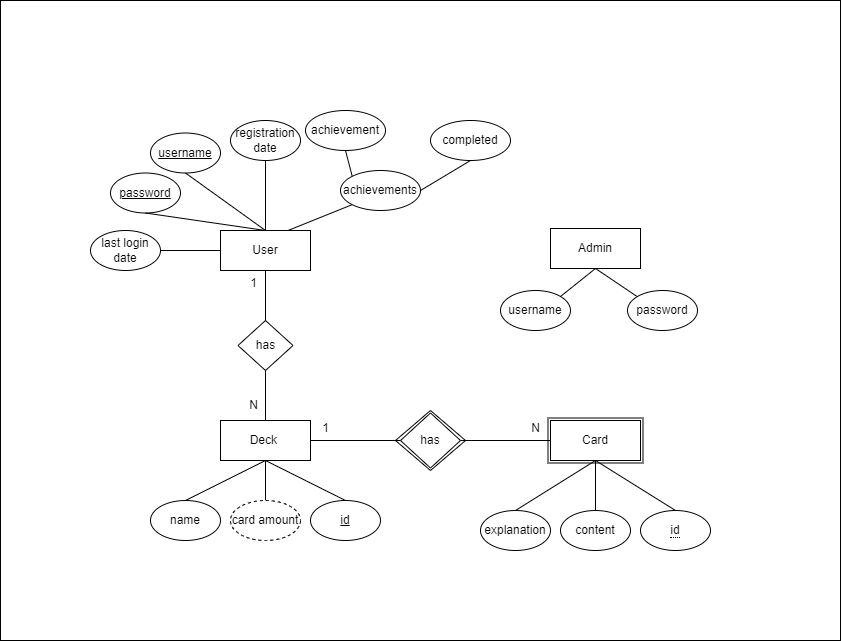

The diagram above was exported from draw.io. Its source (the exported page's mxGraphModel, read from the mxfile embedded in the PNG):
<mxGraphModel dx="1477" dy="600" grid="1" gridSize="10" guides="1" tooltips="1" connect="1" arrows="1" fold="1" page="1" pageScale="1" pageWidth="827" pageHeight="1169" math="0" shadow="0">
  <root>
    <mxCell id="0" />
    <mxCell id="1" parent="0" />
    <mxCell id="das_QqZUxBWfvd6CgpMQ-52" value="" style="rounded=0;whiteSpace=wrap;html=1;" parent="1" vertex="1">
      <mxGeometry x="130" y="110" width="840" height="640" as="geometry" />
    </mxCell>
    <mxCell id="das_QqZUxBWfvd6CgpMQ-37" value="" style="rounded=0;whiteSpace=wrap;html=1;" parent="1" vertex="1">
      <mxGeometry x="677.5" y="527.5" width="95" height="45" as="geometry" />
    </mxCell>
    <mxCell id="das_QqZUxBWfvd6CgpMQ-36" value="" style="rhombus;whiteSpace=wrap;html=1;" parent="1" vertex="1">
      <mxGeometry x="525" y="520" width="70" height="60" as="geometry" />
    </mxCell>
    <mxCell id="das_QqZUxBWfvd6CgpMQ-1" value="User" style="rounded=0;whiteSpace=wrap;html=1;" parent="1" vertex="1">
      <mxGeometry x="350" y="340" width="90" height="40" as="geometry" />
    </mxCell>
    <mxCell id="das_QqZUxBWfvd6CgpMQ-2" value="&lt;u&gt;password&lt;/u&gt;" style="ellipse;whiteSpace=wrap;html=1;" parent="1" vertex="1">
      <mxGeometry x="240" y="282.5" width="70" height="40" as="geometry" />
    </mxCell>
    <mxCell id="das_QqZUxBWfvd6CgpMQ-4" value="&lt;u&gt;username&lt;/u&gt;" style="ellipse;whiteSpace=wrap;html=1;" parent="1" vertex="1">
      <mxGeometry x="280" y="242.5" width="70" height="40" as="geometry" />
    </mxCell>
    <mxCell id="das_QqZUxBWfvd6CgpMQ-5" value="registration date" style="ellipse;whiteSpace=wrap;html=1;" parent="1" vertex="1">
      <mxGeometry x="360" y="230" width="70" height="40" as="geometry" />
    </mxCell>
    <mxCell id="das_QqZUxBWfvd6CgpMQ-6" value="" style="endArrow=none;html=1;rounded=0;entryX=0.5;entryY=1;entryDx=0;entryDy=0;exitX=0.5;exitY=0;exitDx=0;exitDy=0;" parent="1" source="das_QqZUxBWfvd6CgpMQ-1" target="das_QqZUxBWfvd6CgpMQ-2" edge="1">
      <mxGeometry width="50" height="50" relative="1" as="geometry">
        <mxPoint x="390" y="400" as="sourcePoint" />
        <mxPoint x="440" y="350" as="targetPoint" />
      </mxGeometry>
    </mxCell>
    <mxCell id="das_QqZUxBWfvd6CgpMQ-7" value="" style="endArrow=none;html=1;rounded=0;entryX=0.5;entryY=1;entryDx=0;entryDy=0;exitX=0.5;exitY=0;exitDx=0;exitDy=0;" parent="1" source="das_QqZUxBWfvd6CgpMQ-1" target="das_QqZUxBWfvd6CgpMQ-5" edge="1">
      <mxGeometry width="50" height="50" relative="1" as="geometry">
        <mxPoint x="405" y="350" as="sourcePoint" />
        <mxPoint x="315" y="310" as="targetPoint" />
      </mxGeometry>
    </mxCell>
    <mxCell id="das_QqZUxBWfvd6CgpMQ-8" value="" style="endArrow=none;html=1;rounded=0;entryX=0.5;entryY=1;entryDx=0;entryDy=0;exitX=0.5;exitY=0;exitDx=0;exitDy=0;" parent="1" source="das_QqZUxBWfvd6CgpMQ-1" target="das_QqZUxBWfvd6CgpMQ-4" edge="1">
      <mxGeometry width="50" height="50" relative="1" as="geometry">
        <mxPoint x="405" y="350" as="sourcePoint" />
        <mxPoint x="405" y="310" as="targetPoint" />
      </mxGeometry>
    </mxCell>
    <mxCell id="das_QqZUxBWfvd6CgpMQ-11" value="Deck&amp;nbsp;" style="rounded=0;whiteSpace=wrap;html=1;" parent="1" vertex="1">
      <mxGeometry x="350" y="530" width="90" height="40" as="geometry" />
    </mxCell>
    <mxCell id="das_QqZUxBWfvd6CgpMQ-12" value="has" style="rhombus;whiteSpace=wrap;html=1;" parent="1" vertex="1">
      <mxGeometry x="367.5" y="430" width="55" height="50" as="geometry" />
    </mxCell>
    <mxCell id="das_QqZUxBWfvd6CgpMQ-13" value="" style="endArrow=none;html=1;rounded=0;entryX=0.5;entryY=1;entryDx=0;entryDy=0;exitX=0.5;exitY=0;exitDx=0;exitDy=0;" parent="1" source="das_QqZUxBWfvd6CgpMQ-12" target="das_QqZUxBWfvd6CgpMQ-1" edge="1">
      <mxGeometry width="50" height="50" relative="1" as="geometry">
        <mxPoint x="410" y="450" as="sourcePoint" />
        <mxPoint x="460" y="400" as="targetPoint" />
      </mxGeometry>
    </mxCell>
    <mxCell id="das_QqZUxBWfvd6CgpMQ-14" value="" style="endArrow=none;html=1;rounded=0;exitX=0.5;exitY=0;exitDx=0;exitDy=0;" parent="1" source="das_QqZUxBWfvd6CgpMQ-11" edge="1">
      <mxGeometry width="50" height="50" relative="1" as="geometry">
        <mxPoint x="405" y="440" as="sourcePoint" />
        <mxPoint x="395" y="480" as="targetPoint" />
      </mxGeometry>
    </mxCell>
    <mxCell id="das_QqZUxBWfvd6CgpMQ-15" value="1" style="text;html=1;align=center;verticalAlign=middle;resizable=0;points=[];autosize=1;strokeColor=none;fillColor=none;" parent="1" vertex="1">
      <mxGeometry x="367.5" y="378" width="30" height="30" as="geometry" />
    </mxCell>
    <mxCell id="das_QqZUxBWfvd6CgpMQ-16" value="N" style="text;html=1;align=center;verticalAlign=middle;resizable=0;points=[];autosize=1;strokeColor=none;fillColor=none;" parent="1" vertex="1">
      <mxGeometry x="367.5" y="500" width="30" height="30" as="geometry" />
    </mxCell>
    <mxCell id="das_QqZUxBWfvd6CgpMQ-19" value="name" style="ellipse;whiteSpace=wrap;html=1;" parent="1" vertex="1">
      <mxGeometry x="280" y="610" width="70" height="40" as="geometry" />
    </mxCell>
    <mxCell id="das_QqZUxBWfvd6CgpMQ-20" value="" style="endArrow=none;html=1;rounded=0;entryX=0.5;entryY=1;entryDx=0;entryDy=0;exitX=0.5;exitY=0;exitDx=0;exitDy=0;" parent="1" source="das_QqZUxBWfvd6CgpMQ-19" target="das_QqZUxBWfvd6CgpMQ-11" edge="1">
      <mxGeometry width="50" height="50" relative="1" as="geometry">
        <mxPoint x="405" y="350" as="sourcePoint" />
        <mxPoint x="315" y="310" as="targetPoint" />
      </mxGeometry>
    </mxCell>
    <mxCell id="das_QqZUxBWfvd6CgpMQ-21" value="&lt;u&gt;id&lt;/u&gt;" style="ellipse;whiteSpace=wrap;html=1;" parent="1" vertex="1">
      <mxGeometry x="440" y="610" width="70" height="40" as="geometry" />
    </mxCell>
    <mxCell id="das_QqZUxBWfvd6CgpMQ-22" value="" style="endArrow=none;html=1;rounded=0;exitX=0.5;exitY=0;exitDx=0;exitDy=0;entryX=0.5;entryY=1;entryDx=0;entryDy=0;" parent="1" source="das_QqZUxBWfvd6CgpMQ-21" target="das_QqZUxBWfvd6CgpMQ-11" edge="1">
      <mxGeometry width="50" height="50" relative="1" as="geometry">
        <mxPoint x="325" y="620" as="sourcePoint" />
        <mxPoint x="390" y="580" as="targetPoint" />
      </mxGeometry>
    </mxCell>
    <mxCell id="das_QqZUxBWfvd6CgpMQ-23" value="has" style="rhombus;whiteSpace=wrap;html=1;" parent="1" vertex="1">
      <mxGeometry x="530" y="522.5" width="60" height="55" as="geometry" />
    </mxCell>
    <mxCell id="das_QqZUxBWfvd6CgpMQ-24" value="" style="endArrow=none;html=1;rounded=0;exitX=0;exitY=0.5;exitDx=0;exitDy=0;entryX=1;entryY=0.5;entryDx=0;entryDy=0;" parent="1" source="das_QqZUxBWfvd6CgpMQ-23" target="das_QqZUxBWfvd6CgpMQ-11" edge="1">
      <mxGeometry width="50" height="50" relative="1" as="geometry">
        <mxPoint x="602.5" y="546" as="sourcePoint" />
        <mxPoint x="460" y="570" as="targetPoint" />
      </mxGeometry>
    </mxCell>
    <mxCell id="das_QqZUxBWfvd6CgpMQ-25" value="" style="endArrow=none;html=1;rounded=0;entryX=1;entryY=0.5;entryDx=0;entryDy=0;" parent="1" target="das_QqZUxBWfvd6CgpMQ-23" edge="1">
      <mxGeometry width="50" height="50" relative="1" as="geometry">
        <mxPoint x="680" y="550" as="sourcePoint" />
        <mxPoint x="587.5" y="576" as="targetPoint" />
      </mxGeometry>
    </mxCell>
    <mxCell id="das_QqZUxBWfvd6CgpMQ-26" value="1" style="text;html=1;align=center;verticalAlign=middle;resizable=0;points=[];autosize=1;strokeColor=none;fillColor=none;" parent="1" vertex="1">
      <mxGeometry x="440" y="522.5" width="30" height="30" as="geometry" />
    </mxCell>
    <mxCell id="das_QqZUxBWfvd6CgpMQ-27" value="N" style="text;html=1;align=center;verticalAlign=middle;resizable=0;points=[];autosize=1;strokeColor=none;fillColor=none;" parent="1" vertex="1">
      <mxGeometry x="650" y="522.5" width="30" height="30" as="geometry" />
    </mxCell>
    <mxCell id="das_QqZUxBWfvd6CgpMQ-28" value="Card" style="rounded=0;whiteSpace=wrap;html=1;" parent="1" vertex="1">
      <mxGeometry x="680" y="530" width="90" height="40" as="geometry" />
    </mxCell>
    <mxCell id="das_QqZUxBWfvd6CgpMQ-30" value="" style="endArrow=none;html=1;rounded=0;exitX=0.5;exitY=0;exitDx=0;exitDy=0;entryX=0.5;entryY=1;entryDx=0;entryDy=0;" parent="1" target="das_QqZUxBWfvd6CgpMQ-28" edge="1">
      <mxGeometry width="50" height="50" relative="1" as="geometry">
        <mxPoint x="804.9999999999998" y="620.0000000000001" as="sourcePoint" />
        <mxPoint x="722" y="570" as="targetPoint" />
      </mxGeometry>
    </mxCell>
    <mxCell id="das_QqZUxBWfvd6CgpMQ-31" value="content" style="ellipse;whiteSpace=wrap;html=1;" parent="1" vertex="1">
      <mxGeometry x="690" y="620" width="70" height="40" as="geometry" />
    </mxCell>
    <mxCell id="das_QqZUxBWfvd6CgpMQ-32" value="explanation" style="ellipse;whiteSpace=wrap;html=1;" parent="1" vertex="1">
      <mxGeometry x="610" y="620" width="70" height="40" as="geometry" />
    </mxCell>
    <mxCell id="das_QqZUxBWfvd6CgpMQ-33" value="" style="endArrow=none;html=1;rounded=0;exitX=0.5;exitY=0;exitDx=0;exitDy=0;entryX=0.5;entryY=1;entryDx=0;entryDy=0;" parent="1" source="das_QqZUxBWfvd6CgpMQ-31" target="das_QqZUxBWfvd6CgpMQ-28" edge="1">
      <mxGeometry width="50" height="50" relative="1" as="geometry">
        <mxPoint x="815" y="630" as="sourcePoint" />
        <mxPoint x="732" y="580" as="targetPoint" />
      </mxGeometry>
    </mxCell>
    <mxCell id="das_QqZUxBWfvd6CgpMQ-34" value="" style="endArrow=none;html=1;rounded=0;exitX=0.5;exitY=0;exitDx=0;exitDy=0;entryX=0.5;entryY=1;entryDx=0;entryDy=0;" parent="1" source="das_QqZUxBWfvd6CgpMQ-32" target="das_QqZUxBWfvd6CgpMQ-28" edge="1">
      <mxGeometry width="50" height="50" relative="1" as="geometry">
        <mxPoint x="735" y="630" as="sourcePoint" />
        <mxPoint x="735" y="580" as="targetPoint" />
      </mxGeometry>
    </mxCell>
    <mxCell id="das_QqZUxBWfvd6CgpMQ-38" value="&lt;span style=&quot;border-bottom: 1px dotted&quot;&gt;id&lt;/span&gt;" style="ellipse;whiteSpace=wrap;html=1;align=center;" parent="1" vertex="1">
      <mxGeometry x="770" y="620" width="70" height="40" as="geometry" />
    </mxCell>
    <mxCell id="das_QqZUxBWfvd6CgpMQ-47" value="" style="endArrow=none;html=1;rounded=0;exitX=0.5;exitY=0;exitDx=0;exitDy=0;entryX=0.5;entryY=1;entryDx=0;entryDy=0;" parent="1" source="das_QqZUxBWfvd6CgpMQ-49" target="das_QqZUxBWfvd6CgpMQ-11" edge="1">
      <mxGeometry width="50" height="50" relative="1" as="geometry">
        <mxPoint x="395" y="610" as="sourcePoint" />
        <mxPoint x="405" y="580" as="targetPoint" />
      </mxGeometry>
    </mxCell>
    <mxCell id="das_QqZUxBWfvd6CgpMQ-49" value="card amount" style="ellipse;whiteSpace=wrap;html=1;align=center;dashed=1;" parent="1" vertex="1">
      <mxGeometry x="360" y="610" width="70" height="40" as="geometry" />
    </mxCell>
    <mxCell id="VT_ocwIk1Qa7HEgfO2vo-1" value="Admin" style="rounded=0;whiteSpace=wrap;html=1;" parent="1" vertex="1">
      <mxGeometry x="680" y="338" width="90" height="40" as="geometry" />
    </mxCell>
    <mxCell id="08RMnjIy15OPgb2VtNHI-6" value="last login date" style="ellipse;whiteSpace=wrap;html=1;" parent="1" vertex="1">
      <mxGeometry x="220" y="340" width="70" height="40" as="geometry" />
    </mxCell>
    <mxCell id="08RMnjIy15OPgb2VtNHI-7" value="" style="endArrow=none;html=1;rounded=0;entryX=1;entryY=0.5;entryDx=0;entryDy=0;exitX=0;exitY=0.5;exitDx=0;exitDy=0;" parent="1" source="das_QqZUxBWfvd6CgpMQ-1" target="08RMnjIy15OPgb2VtNHI-6" edge="1">
      <mxGeometry width="50" height="50" relative="1" as="geometry">
        <mxPoint x="405" y="350" as="sourcePoint" />
        <mxPoint x="405" y="310" as="targetPoint" />
      </mxGeometry>
    </mxCell>
    <mxCell id="wAUxNwM7Sx16IYLMabzj-1" style="rounded=0;orthogonalLoop=1;jettySize=auto;html=1;entryX=0.5;entryY=1;entryDx=0;entryDy=0;endArrow=none;endFill=0;exitX=0.5;exitY=0;exitDx=0;exitDy=0;" parent="1" target="VT_ocwIk1Qa7HEgfO2vo-1" edge="1">
      <mxGeometry relative="1" as="geometry">
        <mxPoint x="685" y="410" as="sourcePoint" />
      </mxGeometry>
    </mxCell>
    <mxCell id="VT_ocwIk1Qa7HEgfO2vo-7" value="username&lt;span style=&quot;color: rgba(0, 0, 0, 0); font-family: monospace; font-size: 0px; text-align: start; text-wrap: nowrap;&quot;&gt;%3CmxGraphModel%3E%3Croot%3E%3CmxCell%20id%3D%220%22%2F%3E%3CmxCell%20id%3D%221%22%20parent%3D%220%22%2F%3E%3CmxCell%20id%3D%222%22%20value%3D%22%22%20style%3D%22endArrow%3Dnone%3Bhtml%3D1%3Brounded%3D0%3BentryX%3D0.5%3BentryY%3D1%3BentryDx%3D0%3BentryDy%3D0%3BexitX%3D0%3BexitY%3D0%3BexitDx%3D0%3BexitDy%3D0%3B%22%20edge%3D%221%22%20parent%3D%221%22%3E%3CmxGeometry%20width%3D%2250%22%20height%3D%2250%22%20relative%3D%221%22%20as%3D%22geometry%22%3E%3CmxPoint%20x%3D%22452%22%20y%3D%22236%22%20as%3D%22sourcePoint%22%2F%3E%3CmxPoint%20x%3D%22438%22%20y%3D%22210%22%20as%3D%22targetPoint%22%2F%3E%3C%2FmxGeometry%3E%3C%2FmxCell%3E%3C%2Froot%3E%3C%2FmxGraphModel%3E&lt;/span&gt;&lt;span style=&quot;color: rgba(0, 0, 0, 0); font-family: monospace; font-size: 0px; text-align: start; text-wrap: nowrap;&quot;&gt;%3CmxGraphModel%3E%3Croot%3E%3CmxCell%20id%3D%220%22%2F%3E%3CmxCell%20id%3D%221%22%20parent%3D%220%22%2F%3E%3CmxCell%20id%3D%222%22%20value%3D%22%22%20style%3D%22endArrow%3Dnone%3Bhtml%3D1%3Brounded%3D0%3BentryX%3D0.5%3BentryY%3D1%3BentryDx%3D0%3BentryDy%3D0%3BexitX%3D0%3BexitY%3D0%3BexitDx%3D0%3BexitDy%3D0%3B%22%20edge%3D%221%22%20parent%3D%221%22%3E%3CmxGeometry%20width%3D%2250%22%20height%3D%2250%22%20relative%3D%221%22%20as%3D%22geometry%22%3E%3CmxPoint%20x%3D%22452%22%20y%3D%22236%22%20as%3D%22sourcePoint%22%2F%3E%3CmxPoint%20x%3D%22438%22%20y%3D%22210%22%20as%3D%22targetPoint%22%2F%3E%3C%2FmxGeometry%3E%3C%2FmxCell%3E%3C%2Froot%3E%3C%2FmxGraphModel%3E&lt;/span&gt;" style="ellipse;whiteSpace=wrap;html=1;" parent="1" vertex="1">
      <mxGeometry x="630" y="400" width="70" height="40" as="geometry" />
    </mxCell>
    <mxCell id="08RMnjIy15OPgb2VtNHI-20" style="rounded=0;orthogonalLoop=1;jettySize=auto;html=1;entryX=0.5;entryY=1;entryDx=0;entryDy=0;endArrow=none;endFill=0;exitX=0.5;exitY=0;exitDx=0;exitDy=0;" parent="1" target="VT_ocwIk1Qa7HEgfO2vo-1" edge="1">
      <mxGeometry relative="1" as="geometry">
        <mxPoint x="772.5" y="410" as="sourcePoint" />
        <mxPoint x="735" y="388" as="targetPoint" />
      </mxGeometry>
    </mxCell>
    <mxCell id="B0dSZfTvPXSeTluCphRx-1" value="achievements" style="ellipse;whiteSpace=wrap;html=1;" vertex="1" parent="1">
      <mxGeometry x="470" y="280" width="80" height="40" as="geometry" />
    </mxCell>
    <mxCell id="B0dSZfTvPXSeTluCphRx-3" value="" style="endArrow=none;html=1;rounded=0;entryX=0;entryY=1;entryDx=0;entryDy=0;exitX=0.75;exitY=0;exitDx=0;exitDy=0;" edge="1" parent="1" source="das_QqZUxBWfvd6CgpMQ-1" target="B0dSZfTvPXSeTluCphRx-1">
      <mxGeometry width="50" height="50" relative="1" as="geometry">
        <mxPoint x="454.72" y="370" as="sourcePoint" />
        <mxPoint x="454.72" y="300" as="targetPoint" />
      </mxGeometry>
    </mxCell>
    <mxCell id="B0dSZfTvPXSeTluCphRx-4" value="achievement&lt;span style=&quot;color: rgba(0, 0, 0, 0); font-family: monospace; font-size: 0px; text-align: start; text-wrap: nowrap;&quot;&gt;%3CmxGraphModel%3E%3Croot%3E%3CmxCell%20id%3D%220%22%2F%3E%3CmxCell%20id%3D%221%22%20parent%3D%220%22%2F%3E%3CmxCell%20id%3D%222%22%20value%3D%22achievements%22%20style%3D%22ellipse%3BwhiteSpace%3Dwrap%3Bhtml%3D1%3B%22%20vertex%3D%221%22%20parent%3D%221%22%3E%3CmxGeometry%20x%3D%22440%22%20y%3D%22230%22%20width%3D%2280%22%20height%3D%2240%22%20as%3D%22geometry%22%2F%3E%3C%2FmxCell%3E%3C%2Froot%3E%3C%2FmxGraphModel%3E&lt;/span&gt;" style="ellipse;whiteSpace=wrap;html=1;" vertex="1" parent="1">
      <mxGeometry x="435" y="220" width="80" height="40" as="geometry" />
    </mxCell>
    <mxCell id="B0dSZfTvPXSeTluCphRx-5" value="completed" style="ellipse;whiteSpace=wrap;html=1;" vertex="1" parent="1">
      <mxGeometry x="560" y="230" width="80" height="40" as="geometry" />
    </mxCell>
    <mxCell id="B0dSZfTvPXSeTluCphRx-6" value="" style="endArrow=none;html=1;rounded=0;entryX=0.5;entryY=1;entryDx=0;entryDy=0;exitX=0;exitY=0;exitDx=0;exitDy=0;" edge="1" parent="1" source="B0dSZfTvPXSeTluCphRx-1" target="B0dSZfTvPXSeTluCphRx-4">
      <mxGeometry width="50" height="50" relative="1" as="geometry">
        <mxPoint x="460" y="338" as="sourcePoint" />
        <mxPoint x="460" y="268" as="targetPoint" />
      </mxGeometry>
    </mxCell>
    <mxCell id="B0dSZfTvPXSeTluCphRx-7" value="" style="endArrow=none;html=1;rounded=0;entryX=0.5;entryY=1;entryDx=0;entryDy=0;exitX=1;exitY=0.5;exitDx=0;exitDy=0;" edge="1" parent="1" source="B0dSZfTvPXSeTluCphRx-1" target="B0dSZfTvPXSeTluCphRx-5">
      <mxGeometry width="50" height="50" relative="1" as="geometry">
        <mxPoint x="537" y="242.5" as="sourcePoint" />
        <mxPoint x="523" y="216.5" as="targetPoint" />
      </mxGeometry>
    </mxCell>
    <mxCell id="B0dSZfTvPXSeTluCphRx-9" value="password" style="ellipse;whiteSpace=wrap;html=1;" vertex="1" parent="1">
      <mxGeometry x="757" y="400" width="70" height="40" as="geometry" />
    </mxCell>
  </root>
</mxGraphModel>